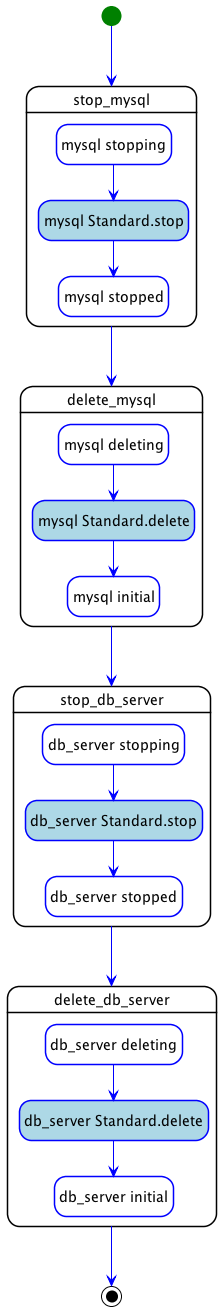

The diagram above was rendered by PlantUML. Its source (embedded in the PNG):
@startuml
hide empty description
skinparam shadowing false
skinparam state {
  ArrowColor blue
  BorderColor blue
  EndColor black
  StartColor green
  BackGroundColor<< step >> white
  BorderColor<< step >> black
  BackGroundColor<< delegate >> lightgrey
  BackGroundColor<< set_state >> white
  BackGroundColor<< call_operation >> lightblue
  BackGroundColor<< inline >> white
}
skinparam ActivityBarColor<<fork>> DarkGreen
skinparam ActivityBarColor<<join>> DarkOrange

state "stop_mysql" as step_declarative_undeploy_stop_mysql << step >> {
  state "mysql stopping" as step_declarative_undeploy_stop_mysql_mysql_stopping << set_state >>
  state "mysql Standard.stop" as step_declarative_undeploy_stop_mysql_mysql_Standard.stop << call_operation >>
  state "mysql stopped" as step_declarative_undeploy_stop_mysql_mysql_stopped << set_state >>
  step_declarative_undeploy_stop_mysql_mysql_stopping --> step_declarative_undeploy_stop_mysql_mysql_Standard.stop
  step_declarative_undeploy_stop_mysql_mysql_Standard.stop --> step_declarative_undeploy_stop_mysql_mysql_stopped
}
state "delete_mysql" as step_declarative_undeploy_delete_mysql << step >> {
  state "mysql deleting" as step_declarative_undeploy_delete_mysql_mysql_deleting << set_state >>
  state "mysql Standard.delete" as step_declarative_undeploy_delete_mysql_mysql_Standard.delete << call_operation >>
  state "mysql initial" as step_declarative_undeploy_delete_mysql_mysql_initial << set_state >>
  step_declarative_undeploy_delete_mysql_mysql_deleting --> step_declarative_undeploy_delete_mysql_mysql_Standard.delete
  step_declarative_undeploy_delete_mysql_mysql_Standard.delete --> step_declarative_undeploy_delete_mysql_mysql_initial
}
state "stop_db_server" as step_declarative_undeploy_stop_db_server << step >> {
  state "db_server stopping" as step_declarative_undeploy_stop_db_server_db_server_stopping << set_state >>
  state "db_server Standard.stop" as step_declarative_undeploy_stop_db_server_db_server_Standard.stop << call_operation >>
  state "db_server stopped" as step_declarative_undeploy_stop_db_server_db_server_stopped << set_state >>
  step_declarative_undeploy_stop_db_server_db_server_stopping --> step_declarative_undeploy_stop_db_server_db_server_Standard.stop
  step_declarative_undeploy_stop_db_server_db_server_Standard.stop --> step_declarative_undeploy_stop_db_server_db_server_stopped
}
state "delete_db_server" as step_declarative_undeploy_delete_db_server << step >> {
  state "db_server deleting" as step_declarative_undeploy_delete_db_server_db_server_deleting << set_state >>
  state "db_server Standard.delete" as step_declarative_undeploy_delete_db_server_db_server_Standard.delete << call_operation >>
  state "db_server initial" as step_declarative_undeploy_delete_db_server_db_server_initial << set_state >>
  step_declarative_undeploy_delete_db_server_db_server_deleting --> step_declarative_undeploy_delete_db_server_db_server_Standard.delete
  step_declarative_undeploy_delete_db_server_db_server_Standard.delete --> step_declarative_undeploy_delete_db_server_db_server_initial
}
step_declarative_undeploy_stop_mysql --> step_declarative_undeploy_delete_mysql
step_declarative_undeploy_delete_mysql --> step_declarative_undeploy_stop_db_server
step_declarative_undeploy_stop_db_server --> step_declarative_undeploy_delete_db_server
[*] --> step_declarative_undeploy_stop_mysql
step_declarative_undeploy_delete_db_server --> [*]
@enduml